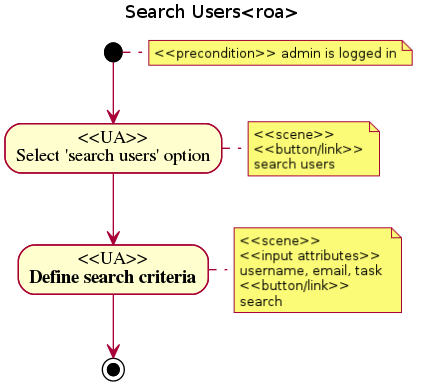

The diagram above was rendered by PlantUML. Its source (embedded in the PNG):
@startuml
title Search Users<roa>
note right: <<precondition>> admin is logged in
(*) --> "<<UA>>\nSelect 'search users' option"
note right: <<scene>>\n<<button/link>>\nsearch users
--> "<<UA>>\nDefine search criteria"
note right: <<scene>>\n<<input attributes>>\nusername, email, task \n<<button/link>>\nsearch
--> (*)
@enduml